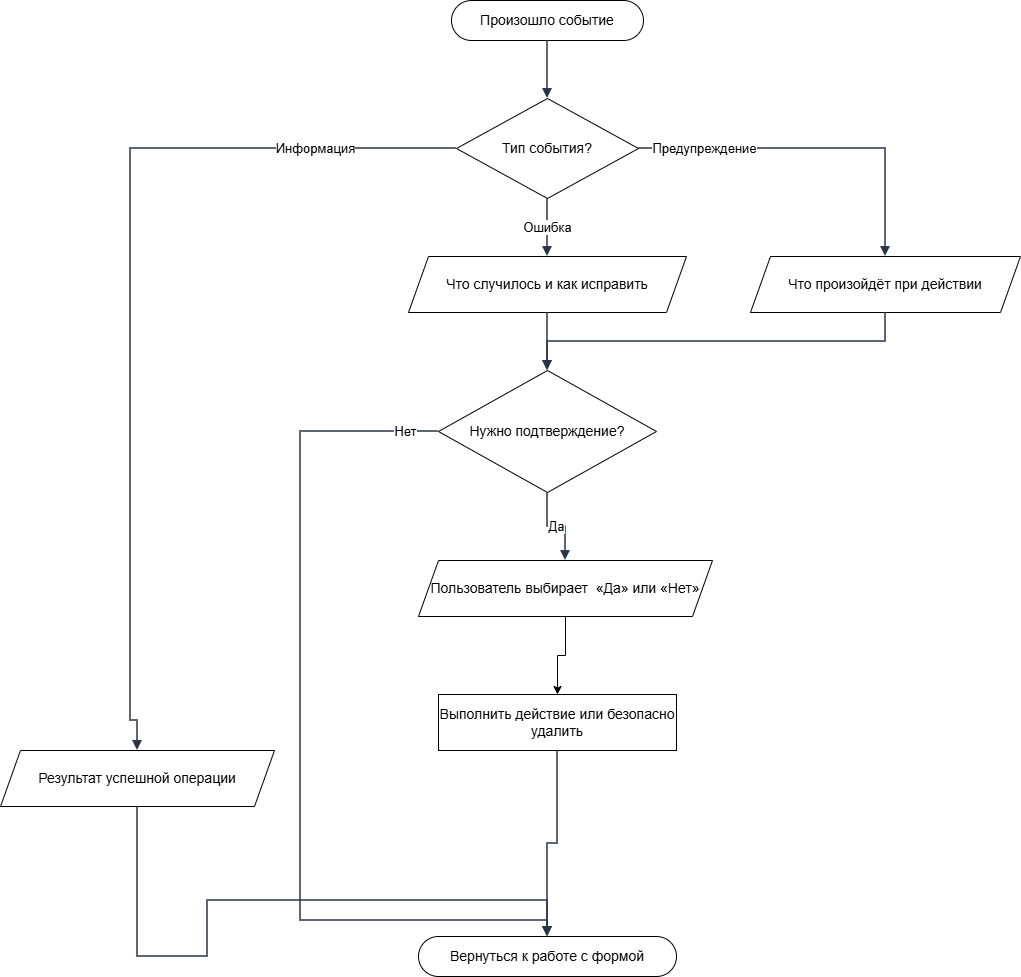

The diagram above was exported from draw.io. Its source (the exported page's mxGraphModel, read from the mxfile embedded in the PNG):
<mxGraphModel dx="2072" dy="660" grid="1" gridSize="10" guides="1" tooltips="1" connect="1" arrows="1" fold="1" page="1" pageScale="1" pageWidth="1030" pageHeight="1096" math="0" shadow="0">
  <root>
    <mxCell id="0" />
    <mxCell id="1" parent="0" />
    <mxCell id="n1" parent="1" style="rounded=1;whiteSpace=wrap;html=1;arcSize=50;fillColor=#ffffff;strokeColor=#000000;fontStyle=1;fontSize=14;" value="&lt;span style=&quot;font-weight: normal;&quot;&gt;Произошло событие&lt;/span&gt;" vertex="1">
      <mxGeometry height="40" width="192" x="421" y="70" as="geometry" />
    </mxCell>
    <mxCell id="n2" parent="1" style="rhombus;whiteSpace=wrap;html=1;fillColor=#ffffff;strokeColor=#000000;fontSize=14;" value="Тип события?" vertex="1">
      <mxGeometry height="100" width="182" x="426" y="168" as="geometry" />
    </mxCell>
    <mxCell id="n3" parent="1" style="shape=parallelogram;perimeter=parallelogramPerimeter;whiteSpace=wrap;html=1;fixedSize=1;size=20;fillColor=#ffffff;strokeColor=#000000;fontSize=14;" value="Результат успешной операции" vertex="1">
      <mxGeometry height="56" width="274" x="-30" y="820" as="geometry" />
    </mxCell>
    <mxCell id="n4" parent="1" style="shape=parallelogram;perimeter=parallelogramPerimeter;whiteSpace=wrap;html=1;fixedSize=1;size=20;fillColor=#ffffff;strokeColor=#000000;fontSize=14;" value="Что случилось и как исправить" vertex="1">
      <mxGeometry height="56" width="278" x="378" y="326" as="geometry" />
    </mxCell>
    <mxCell id="n5" parent="1" style="shape=parallelogram;perimeter=parallelogramPerimeter;whiteSpace=wrap;html=1;fixedSize=1;size=20;fillColor=#ffffff;strokeColor=#000000;fontSize=14;" value="Что произойдёт при действии" vertex="1">
      <mxGeometry height="56" width="270" x="720" y="326" as="geometry" />
    </mxCell>
    <mxCell id="n6" parent="1" style="rhombus;whiteSpace=wrap;html=1;fillColor=#ffffff;strokeColor=#000000;fontSize=14;" value="Нужно подтверждение?" vertex="1">
      <mxGeometry height="122" width="218" x="408" y="440" as="geometry" />
    </mxCell>
    <mxCell id="9dBXBuZKh7Wo7weeXBR_-1" edge="1" parent="1" source="n7" style="edgeStyle=orthogonalEdgeStyle;rounded=0;orthogonalLoop=1;jettySize=auto;html=1;exitX=0.5;exitY=1;exitDx=0;exitDy=0;entryX=0.5;entryY=0;entryDx=0;entryDy=0;" target="n9">
      <mxGeometry relative="1" as="geometry" />
    </mxCell>
    <mxCell id="n7" parent="1" style="shape=parallelogram;perimeter=parallelogramPerimeter;whiteSpace=wrap;html=1;fixedSize=1;size=20;fillColor=#ffffff;strokeColor=#000000;fontSize=14;" value="Пользователь выбирает&amp;nbsp; «Да» или «Нет»" vertex="1">
      <mxGeometry height="56" width="294" x="388" y="630" as="geometry" />
    </mxCell>
    <mxCell id="n9" parent="1" style="rounded=0;whiteSpace=wrap;html=1;fillColor=#ffffff;strokeColor=#000000;fontSize=14;" value="Выполнить действие или безопасно удалить" vertex="1">
      <mxGeometry height="56" width="238" x="408" y="764" as="geometry" />
    </mxCell>
    <mxCell id="n11" parent="1" style="rounded=1;whiteSpace=wrap;html=1;arcSize=50;fillColor=#ffffff;strokeColor=#000000;fontStyle=1;fontSize=14;" value="&lt;span style=&quot;font-weight: normal;&quot;&gt;Вернуться к работе с формой&lt;/span&gt;" vertex="1">
      <mxGeometry height="40" width="258" x="388" y="1006" as="geometry" />
    </mxCell>
    <mxCell id="e1" edge="1" parent="1" source="n1" style="edgeStyle=orthogonalEdgeStyle;rounded=0;orthogonalLoop=1;jettySize=auto;html=1;endArrow=block;endFill=1;strokeWidth=1.5;strokeColor=#2b3445;fontSize=13;labelBackgroundColor=#FFFFFF;exitX=0.5;exitY=1;exitDx=0;exitDy=0;exitPerimeter=0;entryX=0.5;entryY=0;entryDx=0;entryDy=0;entryPerimeter=0;" target="n2" value="">
      <mxGeometry relative="1" as="geometry" />
    </mxCell>
    <mxCell id="e2" edge="1" parent="1" source="n2" style="edgeStyle=orthogonalEdgeStyle;rounded=0;orthogonalLoop=1;jettySize=auto;html=1;endArrow=block;endFill=1;strokeWidth=1.5;strokeColor=#2b3445;fontSize=13;labelBackgroundColor=#FFFFFF;exitX=0;exitY=0.5;exitDx=0;exitDy=0;exitPerimeter=0;entryX=0.5;entryY=0;entryDx=0;entryDy=0;entryPerimeter=0;" target="n3" value="Информация">
      <mxGeometry relative="1" x="-0.6985" as="geometry">
        <Array as="points">
          <mxPoint x="100" y="218" />
          <mxPoint x="100" y="790" />
        </Array>
      </mxGeometry>
    </mxCell>
    <mxCell id="e3" edge="1" parent="1" source="n2" style="edgeStyle=orthogonalEdgeStyle;rounded=0;orthogonalLoop=1;jettySize=auto;html=1;endArrow=block;endFill=1;strokeWidth=1.5;strokeColor=#2b3445;fontSize=13;labelBackgroundColor=#FFFFFF;exitX=0.5;exitY=1;exitDx=0;exitDy=0;exitPerimeter=0;entryX=0.5;entryY=0;entryDx=0;entryDy=0;entryPerimeter=0;" target="n4" value="Ошибка">
      <mxGeometry relative="1" as="geometry" />
    </mxCell>
    <mxCell id="e4" edge="1" parent="1" source="n2" style="edgeStyle=orthogonalEdgeStyle;rounded=0;orthogonalLoop=1;jettySize=auto;html=1;endArrow=block;endFill=1;strokeWidth=1.5;strokeColor=#2b3445;fontSize=13;labelBackgroundColor=#FFFFFF;exitX=1;exitY=0.5;exitDx=0;exitDy=0;exitPerimeter=0;entryX=0.5;entryY=0;entryDx=0;entryDy=0;entryPerimeter=0;" target="n5" value="Предупреждение">
      <mxGeometry relative="1" x="-0.6277" as="geometry">
        <Array as="points">
          <mxPoint x="855" y="218" />
        </Array>
      </mxGeometry>
    </mxCell>
    <mxCell id="e5" edge="1" parent="1" source="n4" style="edgeStyle=orthogonalEdgeStyle;rounded=0;orthogonalLoop=1;jettySize=auto;html=1;endArrow=block;endFill=1;strokeWidth=1.5;strokeColor=#2b3445;fontSize=13;labelBackgroundColor=#FFFFFF;exitX=0.5;exitY=1;exitDx=0;exitDy=0;exitPerimeter=0;entryX=0.5;entryY=0;entryDx=0;entryDy=0;entryPerimeter=0;" target="n6" value="">
      <mxGeometry relative="1" as="geometry" />
    </mxCell>
    <mxCell id="e6" edge="1" parent="1" source="n5" style="edgeStyle=orthogonalEdgeStyle;rounded=0;orthogonalLoop=1;jettySize=auto;html=1;endArrow=block;endFill=1;strokeWidth=1.5;strokeColor=#2b3445;fontSize=13;labelBackgroundColor=#FFFFFF;exitX=0.5;exitY=1;exitDx=0;exitDy=0;exitPerimeter=0;entryX=0.5;entryY=0;entryDx=0;entryDy=0;entryPerimeter=0;" target="n6" value="">
      <mxGeometry relative="1" as="geometry">
        <Array as="points">
          <mxPoint x="855" y="411" />
          <mxPoint x="517" y="411" />
        </Array>
      </mxGeometry>
    </mxCell>
    <mxCell id="e7" edge="1" parent="1" source="n6" style="edgeStyle=orthogonalEdgeStyle;rounded=0;orthogonalLoop=1;jettySize=auto;html=1;endArrow=block;endFill=1;strokeWidth=1.5;strokeColor=#2b3445;fontSize=13;labelBackgroundColor=#FFFFFF;exitX=0.5;exitY=1;exitDx=0;exitDy=0;exitPerimeter=0;entryX=0.5;entryY=0;entryDx=0;entryDy=0;entryPerimeter=0;" target="n7" value="Да">
      <mxGeometry relative="1" as="geometry" />
    </mxCell>
    <mxCell id="e8" edge="1" parent="1" source="n6" style="edgeStyle=orthogonalEdgeStyle;rounded=0;orthogonalLoop=1;jettySize=auto;html=1;endArrow=block;endFill=1;strokeWidth=1.5;strokeColor=#2b3445;fontSize=13;labelBackgroundColor=#FFFFFF;exitX=0;exitY=0.5;exitDx=0;exitDy=0;exitPerimeter=0;entryX=0.5;entryY=0;entryDx=0;entryDy=0;" target="n11" value="Нет">
      <mxGeometry relative="1" x="-0.9255" as="geometry">
        <Array as="points">
          <mxPoint x="270" y="501" />
          <mxPoint x="270" y="990" />
          <mxPoint x="517" y="990" />
        </Array>
      </mxGeometry>
    </mxCell>
    <mxCell id="e9" edge="1" parent="1" source="n3" style="edgeStyle=orthogonalEdgeStyle;rounded=0;orthogonalLoop=1;jettySize=auto;html=1;endArrow=block;endFill=1;strokeWidth=1.5;strokeColor=#2b3445;fontSize=13;labelBackgroundColor=#FFFFFF;exitX=0.5;exitY=1;exitDx=0;exitDy=0;exitPerimeter=0;entryX=0.5;entryY=0;entryDx=0;entryDy=0;" target="n11" value="">
      <mxGeometry relative="1" as="geometry">
        <Array as="points">
          <mxPoint x="107" y="1026" />
          <mxPoint x="177" y="1026" />
          <mxPoint x="177" y="970" />
          <mxPoint x="517" y="970" />
        </Array>
      </mxGeometry>
    </mxCell>
    <mxCell id="e13" edge="1" parent="1" source="n9" style="edgeStyle=orthogonalEdgeStyle;rounded=0;orthogonalLoop=1;jettySize=auto;html=1;endArrow=block;endFill=1;strokeWidth=1.5;strokeColor=#2b3445;fontSize=13;labelBackgroundColor=#FFFFFF;exitX=0.5;exitY=1;exitDx=0;exitDy=0;exitPerimeter=0;entryX=0.5;entryY=0;entryDx=0;entryDy=0;entryPerimeter=0;" target="n11" value="">
      <mxGeometry relative="1" as="geometry" />
    </mxCell>
  </root>
</mxGraphModel>